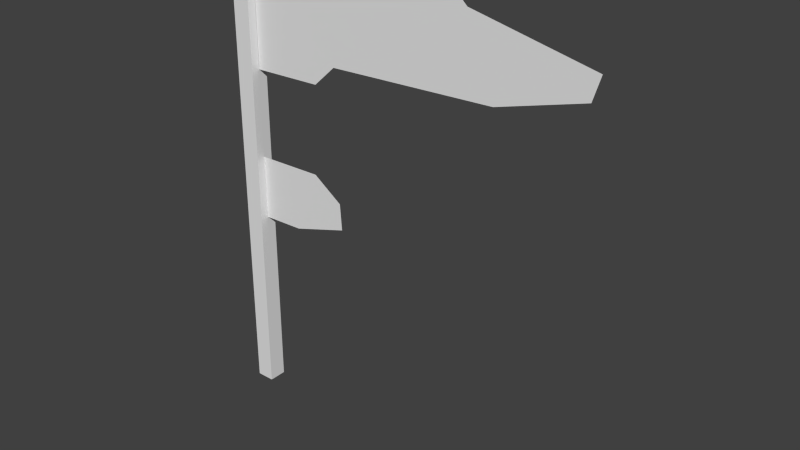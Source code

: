 # Source: flag_7.blend  (saved by Blender 2.72.0; exported with 4.5.12 LTS)
import bpy
from mathutils import Matrix  # noqa: F401  (used for matrix-valued properties, if any)

bpy.ops.wm.read_factory_settings(use_empty=True)
scene = bpy.context.scene
scene.name = 'Scene'

# ---- collections
col_collection_1 = bpy.data.collections.new('Collection 1'); scene.collection.children.link(col_collection_1)

# ---- world
world_world = bpy.data.worlds.new('World'); scene.world = world_world
world_world.color = (0.05088, 0.05088, 0.05088)
world_world.use_sun_shadow = False
world_world.sun_shadow_jitter_overblur = 0.0
world_world.cycles.sampling_method = 'MANUAL'
world_world.cycles.sample_map_resolution = 256

# ---- meshes
me_plane_001 = bpy.data.meshes.new('Plane.001')
me_plane_001.from_pydata([(3.611, 0.9683, 0.4928), (3.611, -7.881, 0.4928), (4.62, -7.881, 0.4928), (4.62, 1.402, 0.4928), (3.971, 1.464, 0.4928), (3.611, 0.9683, -0.499), (3.611, -7.881, -0.499), (4.62, -7.881, -0.499), (4.62, 1.402, -0.499), (3.971, 1.464, -0.499), (8.337, -2.819, 0.0005033), (6.94, -4.1, 0.0005034), (10.08, -3.765, 0.0005034), (9.977, -3.241, 0.0005033), (4.607, -2.836, 0.0009264), (4.607, -4.118, 0.0009265), (4.634, -1.085, 1.023e-08), (4.634, 0.9465, 6.478e-09), (8.561, -1.054, 1.8e-08), (9.8, -0.6424, 8.925e-08), (9.469, 0.9465, 1.8e-08), (19.11, -0.5339, 7.613e-08), (10.73, 1.491, -1.084e-07), (23.85, -0.05354, 1.8e-08), (24.25, 0.4155, 2.175e-08), (17.61, 0.9533, -4.332e-08), (16.13, 1.454, -1.495e-08)], [], [(0, 1, 2, 3, 4), (3, 8, 9, 4), (1, 6, 7, 2), (6, 5, 9, 8, 7), (2, 7, 8, 3), (5, 6, 1, 0), (9, 5, 0, 4), (15, 14, 10, 13, 12, 11), (17, 16, 18, 19, 21, 23, 24, 25, 26, 22, 20)])
me_plane_001.use_remesh_preserve_volume = False
me_plane_001.use_remesh_preserve_attributes = False
me_plane_001.use_mirror_vertex_groups = False
me_plane_001.update()

# ---- objects
ob_plane_001 = bpy.data.objects.new('Plane.001', me_plane_001)

# ---- transforms, parenting, visibility, modifiers, constraints
ob_plane_001.location = (-4.096, 0.0, 21.92)
ob_plane_001.rotation_euler = (1.571, -0.0, 0.0)
ob_plane_001.scale = (1.0, 2.768, 1.0)
ob_plane_001.lineart.crease_threshold = 0.0

# ---- collection membership
col_collection_1.objects.link(ob_plane_001)

# ---- scene / render settings (as saved in the file)
scene.frame_start = 1; scene.frame_end = 250; scene.frame_set(1)
scene.render.engine = 'BLENDER_EEVEE_NEXT'
scene.render.resolution_percentage = 50
scene.render.dither_intensity = 0.0
scene.cycles.use_denoising = False
scene.cycles.samples = 10
scene.cycles.sampling_pattern = 'TABULATED_SOBOL'
scene.cycles.light_sampling_threshold = 0.0
scene.cycles.use_adaptive_sampling = False
scene.cycles.use_light_tree = False
scene.cycles.blur_glossy = 0.0
scene.cycles.pixel_filter_type = 'GAUSSIAN'
scene.cycles.sample_clamp_indirect = 0.0
scene.view_settings.view_transform = 'Standard'
bpy.context.view_layer.update()

# ---- added for rendering (the .blend has no active camera and no usable light): camera, sun
cam_auto = bpy.data.cameras.new('AutoCamera')
cam_auto.lens = 50.0
cam_auto.sensor_width = 36.0
cam_auto.clip_end = 1000.0
ob_auto_camera = bpy.data.objects.new('AutoCamera', cam_auto)
scene.collection.objects.link(ob_auto_camera)
ob_auto_camera.location = (40.5209, -36.8201, 37.6241)
ob_auto_camera.rotation_euler = (1.09748, -7.21219e-08, 0.694738)
scene.camera = ob_auto_camera
light_auto_sun = bpy.data.lights.new('AutoSun', 'SUN')
light_auto_sun.energy = 3.0
light_auto_sun.angle = 0.0523599
ob_auto_sun = bpy.data.objects.new('AutoSun', light_auto_sun)
scene.collection.objects.link(ob_auto_sun)
ob_auto_sun.rotation_euler = (0.872665, 0.174533, 0.523599)
bpy.context.view_layer.update()
